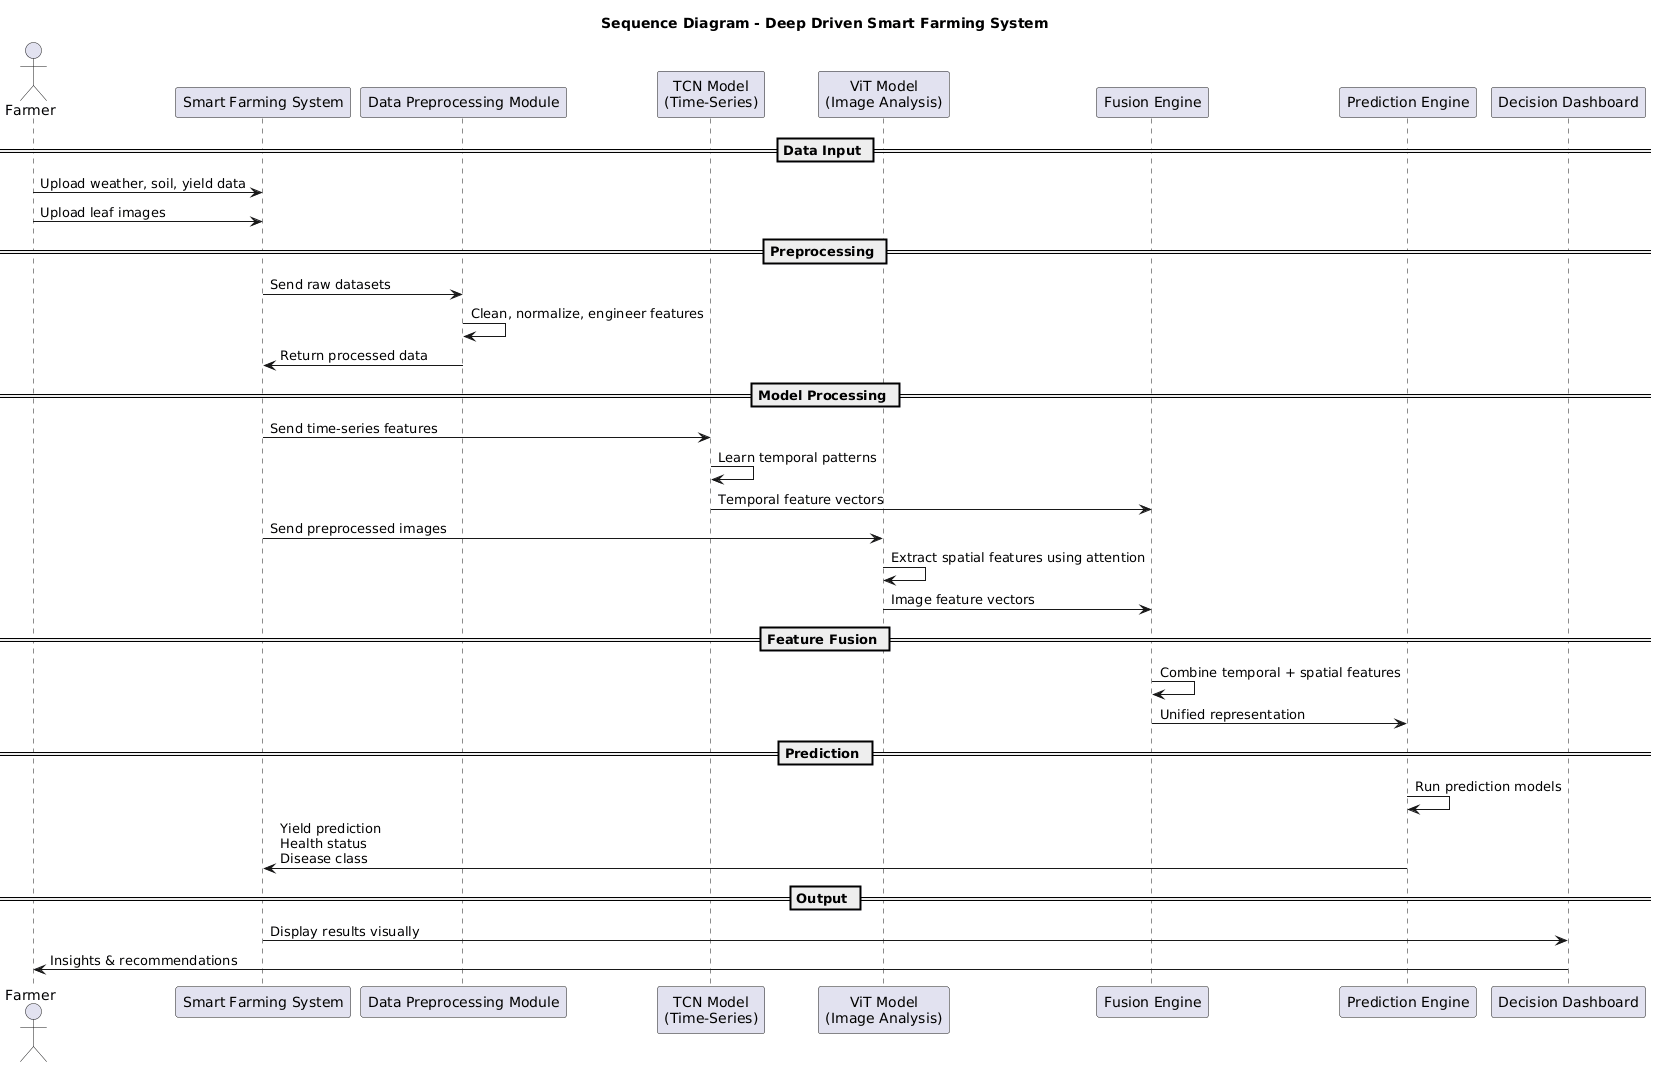

The diagram above was rendered by PlantUML. Its source (embedded in the PNG):
@startuml
title Sequence Diagram - Deep Driven Smart Farming System

actor Farmer as User

participant "Smart Farming System" as System
participant "Data Preprocessing Module" as Preprocess
participant "TCN Model\n(Time-Series)" as TCN
participant "ViT Model\n(Image Analysis)" as ViT
participant "Fusion Engine" as Fusion
participant "Prediction Engine" as Predict
participant "Decision Dashboard" as Dashboard

== Data Input ==
User -> System : Upload weather, soil, yield data
User -> System : Upload leaf images

== Preprocessing ==
System -> Preprocess : Send raw datasets
Preprocess -> Preprocess : Clean, normalize, engineer features
Preprocess -> System : Return processed data

== Model Processing ==
System -> TCN : Send time-series features
TCN -> TCN : Learn temporal patterns
TCN -> Fusion : Temporal feature vectors

System -> ViT : Send preprocessed images
ViT -> ViT : Extract spatial features using attention
ViT -> Fusion : Image feature vectors

== Feature Fusion ==
Fusion -> Fusion : Combine temporal + spatial features
Fusion -> Predict : Unified representation

== Prediction ==
Predict -> Predict : Run prediction models
Predict -> System : Yield prediction\nHealth status\nDisease class

== Output ==
System -> Dashboard : Display results visually
Dashboard -> User : Insights & recommendations
@enduml